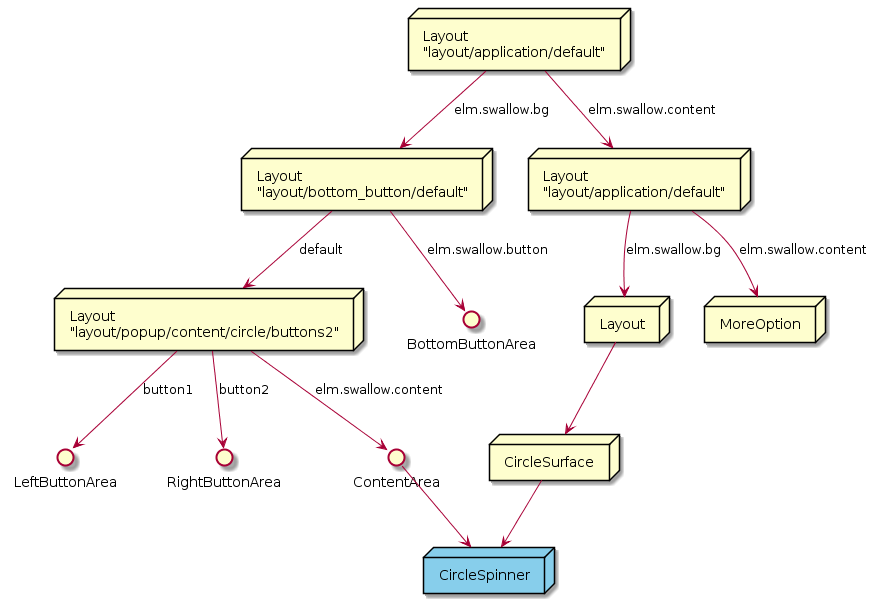

The diagram above was rendered by PlantUML. Its source (embedded in the PNG):
@startuml CircleStepper_SceneGraph.png

node BaseLayout [
    Layout
    "layout/application/default" 
]

node BottomButtonLayout [
    Layout
    "layout/bottom_button/default"
]

node OverLayout [
    Layout
    "layout/application/default"
]

node SideButtonLayout [
    Layout
    "layout/popup/content/circle/buttons2"
]

node MoreOption [
    MoreOption
]

node SurfaceLayout [
    Layout
]

node CircleSurface [
    CircleSurface
]

() LeftButtonArea
() RightButtonArea
() ContentArea
() BottomButtonArea

BaseLayout --> BottomButtonLayout : "elm.swallow.bg"

BottomButtonLayout --> SideButtonLayout : "default"
SideButtonLayout --> LeftButtonArea : "button1"
SideButtonLayout --> RightButtonArea : "button2"
SideButtonLayout --> ContentArea : "elm.swallow.content"
BottomButtonLayout --> BottomButtonArea : "elm.swallow.button"
BaseLayout --> OverLayout : "elm.swallow.content"
OverLayout --> MoreOption : "elm.swallow.content"
OverLayout --> SurfaceLayout : "elm.swallow.bg"
MoreOption -[Hidden]l->SurfaceLayout
SurfaceLayout --> CircleSurface

node CircleSpinner #87ceeb [
    CircleSpinner
]
ContentArea --> CircleSpinner
CircleSurface --> CircleSpinner

@enduml